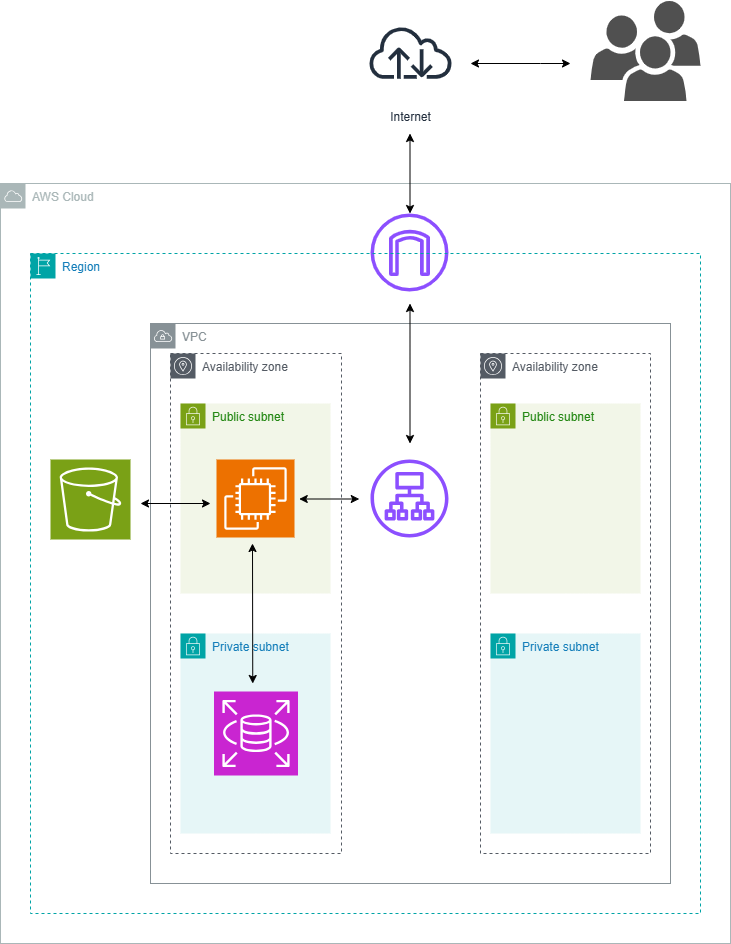

The diagram above was exported from draw.io. Its source (the exported page's mxGraphModel, read from the mxfile embedded in the PNG):
<mxGraphModel dx="1002" dy="531" grid="1" gridSize="10" guides="1" tooltips="1" connect="1" arrows="1" fold="1" page="1" pageScale="1" pageWidth="827" pageHeight="1169" math="0" shadow="0">
  <root>
    <mxCell id="0" />
    <mxCell id="1" parent="0" />
    <mxCell id="rkBUQtpppGupj2ZK0Hvq-4" value="" style="sketch=0;pointerEvents=1;shadow=0;dashed=0;html=1;strokeColor=none;fillColor=#505050;labelPosition=center;verticalLabelPosition=bottom;verticalAlign=top;outlineConnect=0;align=center;shape=mxgraph.office.users.users;movable=0;resizable=0;rotatable=0;deletable=0;editable=0;locked=1;connectable=0;" vertex="1" parent="1">
      <mxGeometry x="610" y="57.5" width="110" height="100" as="geometry" />
    </mxCell>
    <mxCell id="rkBUQtpppGupj2ZK0Hvq-5" value="Internet" style="sketch=0;outlineConnect=0;fontColor=#232F3E;gradientColor=none;strokeColor=#232F3E;fillColor=#ffffff;dashed=0;verticalLabelPosition=bottom;verticalAlign=top;align=center;html=1;fontSize=12;fontStyle=0;aspect=fixed;shape=mxgraph.aws4.resourceIcon;resIcon=mxgraph.aws4.internet;movable=0;resizable=0;rotatable=0;deletable=0;editable=0;locked=1;connectable=0;" vertex="1" parent="1">
      <mxGeometry x="378.75" y="57.5" width="102.5" height="102.5" as="geometry" />
    </mxCell>
    <mxCell id="rkBUQtpppGupj2ZK0Hvq-11" value="Availability zone" style="sketch=0;outlineConnect=0;gradientColor=none;html=1;whiteSpace=wrap;fontSize=12;fontStyle=0;shape=mxgraph.aws4.group;grIcon=mxgraph.aws4.group_availability_zone;strokeColor=#545B64;fillColor=none;verticalAlign=top;align=left;spacingLeft=30;fontColor=#545B64;dashed=1;movable=0;resizable=0;rotatable=0;deletable=0;editable=0;locked=1;connectable=0;" vertex="1" parent="1">
      <mxGeometry x="190" y="410" width="171" height="500" as="geometry" />
    </mxCell>
    <mxCell id="rkBUQtpppGupj2ZK0Hvq-12" value="Availability zone" style="sketch=0;outlineConnect=0;gradientColor=none;html=1;whiteSpace=wrap;fontSize=12;fontStyle=0;shape=mxgraph.aws4.group;grIcon=mxgraph.aws4.group_availability_zone;strokeColor=#545B64;fillColor=none;verticalAlign=top;align=left;spacingLeft=30;fontColor=#545B64;dashed=1;movable=0;resizable=0;rotatable=0;deletable=0;editable=0;locked=1;connectable=0;" vertex="1" parent="1">
      <mxGeometry x="500" y="410" width="170" height="500" as="geometry" />
    </mxCell>
    <mxCell id="rkBUQtpppGupj2ZK0Hvq-13" value="Public subnet" style="points=[[0,0],[0.25,0],[0.5,0],[0.75,0],[1,0],[1,0.25],[1,0.5],[1,0.75],[1,1],[0.75,1],[0.5,1],[0.25,1],[0,1],[0,0.75],[0,0.5],[0,0.25]];outlineConnect=0;gradientColor=none;html=1;whiteSpace=wrap;fontSize=12;fontStyle=0;container=1;pointerEvents=0;collapsible=0;recursiveResize=0;shape=mxgraph.aws4.group;grIcon=mxgraph.aws4.group_security_group;grStroke=0;strokeColor=#7AA116;fillColor=#F2F6E8;verticalAlign=top;align=left;spacingLeft=30;fontColor=#248814;dashed=0;" vertex="1" parent="1">
      <mxGeometry x="200" y="460" width="150" height="190" as="geometry" />
    </mxCell>
    <mxCell id="rkBUQtpppGupj2ZK0Hvq-22" value="" style="sketch=0;points=[[0,0,0],[0.25,0,0],[0.5,0,0],[0.75,0,0],[1,0,0],[0,1,0],[0.25,1,0],[0.5,1,0],[0.75,1,0],[1,1,0],[0,0.25,0],[0,0.5,0],[0,0.75,0],[1,0.25,0],[1,0.5,0],[1,0.75,0]];outlineConnect=0;fontColor=#232F3E;fillColor=#ED7100;strokeColor=#ffffff;dashed=0;verticalLabelPosition=bottom;verticalAlign=top;align=center;html=1;fontSize=12;fontStyle=0;aspect=fixed;shape=mxgraph.aws4.resourceIcon;resIcon=mxgraph.aws4.ec2;" vertex="1" parent="rkBUQtpppGupj2ZK0Hvq-13">
      <mxGeometry x="36" y="56" width="78" height="78" as="geometry" />
    </mxCell>
    <mxCell id="rkBUQtpppGupj2ZK0Hvq-19" value="Public subnet" style="points=[[0,0],[0.25,0],[0.5,0],[0.75,0],[1,0],[1,0.25],[1,0.5],[1,0.75],[1,1],[0.75,1],[0.5,1],[0.25,1],[0,1],[0,0.75],[0,0.5],[0,0.25]];outlineConnect=0;gradientColor=none;html=1;whiteSpace=wrap;fontSize=12;fontStyle=0;container=1;pointerEvents=0;collapsible=0;recursiveResize=0;shape=mxgraph.aws4.group;grIcon=mxgraph.aws4.group_security_group;grStroke=0;strokeColor=#7AA116;fillColor=#F2F6E8;verticalAlign=top;align=left;spacingLeft=30;fontColor=#248814;dashed=0;" vertex="1" parent="1">
      <mxGeometry x="510" y="460" width="150" height="190" as="geometry" />
    </mxCell>
    <mxCell id="rkBUQtpppGupj2ZK0Hvq-20" value="Private subnet" style="points=[[0,0],[0.25,0],[0.5,0],[0.75,0],[1,0],[1,0.25],[1,0.5],[1,0.75],[1,1],[0.75,1],[0.5,1],[0.25,1],[0,1],[0,0.75],[0,0.5],[0,0.25]];outlineConnect=0;gradientColor=none;html=1;whiteSpace=wrap;fontSize=12;fontStyle=0;container=1;pointerEvents=0;collapsible=0;recursiveResize=0;shape=mxgraph.aws4.group;grIcon=mxgraph.aws4.group_security_group;grStroke=0;strokeColor=#00A4A6;fillColor=#E6F6F7;verticalAlign=top;align=left;spacingLeft=30;fontColor=#147EBA;dashed=0;" vertex="1" parent="1">
      <mxGeometry x="200" y="690" width="150" height="200" as="geometry" />
    </mxCell>
    <mxCell id="rkBUQtpppGupj2ZK0Hvq-25" value="" style="sketch=0;points=[[0,0,0],[0.25,0,0],[0.5,0,0],[0.75,0,0],[1,0,0],[0,1,0],[0.25,1,0],[0.5,1,0],[0.75,1,0],[1,1,0],[0,0.25,0],[0,0.5,0],[0,0.75,0],[1,0.25,0],[1,0.5,0],[1,0.75,0]];outlineConnect=0;fontColor=#232F3E;fillColor=#C925D1;strokeColor=#ffffff;dashed=0;verticalLabelPosition=bottom;verticalAlign=top;align=center;html=1;fontSize=12;fontStyle=0;aspect=fixed;shape=mxgraph.aws4.resourceIcon;resIcon=mxgraph.aws4.rds;" vertex="1" parent="rkBUQtpppGupj2ZK0Hvq-20">
      <mxGeometry x="33.5" y="58" width="84" height="84" as="geometry" />
    </mxCell>
    <mxCell id="rkBUQtpppGupj2ZK0Hvq-21" value="Private subnet" style="points=[[0,0],[0.25,0],[0.5,0],[0.75,0],[1,0],[1,0.25],[1,0.5],[1,0.75],[1,1],[0.75,1],[0.5,1],[0.25,1],[0,1],[0,0.75],[0,0.5],[0,0.25]];outlineConnect=0;gradientColor=none;html=1;whiteSpace=wrap;fontSize=12;fontStyle=0;container=1;pointerEvents=0;collapsible=0;recursiveResize=0;shape=mxgraph.aws4.group;grIcon=mxgraph.aws4.group_security_group;grStroke=0;strokeColor=#00A4A6;fillColor=#E6F6F7;verticalAlign=top;align=left;spacingLeft=30;fontColor=#147EBA;dashed=0;" vertex="1" parent="1">
      <mxGeometry x="510" y="690" width="150" height="200" as="geometry" />
    </mxCell>
    <mxCell id="rkBUQtpppGupj2ZK0Hvq-26" value="" style="sketch=0;outlineConnect=0;fontColor=#232F3E;gradientColor=none;fillColor=#8C4FFF;strokeColor=none;dashed=0;verticalLabelPosition=bottom;verticalAlign=top;align=center;html=1;fontSize=12;fontStyle=0;aspect=fixed;pointerEvents=1;shape=mxgraph.aws4.application_load_balancer;" vertex="1" parent="1">
      <mxGeometry x="390" y="516" width="78" height="78" as="geometry" />
    </mxCell>
    <mxCell id="rkBUQtpppGupj2ZK0Hvq-30" value="" style="sketch=0;outlineConnect=0;fontColor=#232F3E;gradientColor=none;fillColor=#8C4FFF;strokeColor=none;dashed=0;verticalLabelPosition=bottom;verticalAlign=top;align=center;html=1;fontSize=12;fontStyle=0;aspect=fixed;pointerEvents=1;shape=mxgraph.aws4.internet_gateway;" vertex="1" parent="1">
      <mxGeometry x="390" y="270" width="78" height="78" as="geometry" />
    </mxCell>
    <mxCell id="rkBUQtpppGupj2ZK0Hvq-32" value="" style="sketch=0;points=[[0,0,0],[0.25,0,0],[0.5,0,0],[0.75,0,0],[1,0,0],[0,1,0],[0.25,1,0],[0.5,1,0],[0.75,1,0],[1,1,0],[0,0.25,0],[0,0.5,0],[0,0.75,0],[1,0.25,0],[1,0.5,0],[1,0.75,0]];outlineConnect=0;fontColor=#232F3E;fillColor=#7AA116;strokeColor=#ffffff;dashed=0;verticalLabelPosition=bottom;verticalAlign=top;align=center;html=1;fontSize=12;fontStyle=0;aspect=fixed;shape=mxgraph.aws4.resourceIcon;resIcon=mxgraph.aws4.s3;" vertex="1" parent="1">
      <mxGeometry x="70" y="516" width="80" height="80" as="geometry" />
    </mxCell>
    <mxCell id="rkBUQtpppGupj2ZK0Hvq-35" value="VPC" style="sketch=0;outlineConnect=0;gradientColor=none;html=1;whiteSpace=wrap;fontSize=12;fontStyle=0;shape=mxgraph.aws4.group;grIcon=mxgraph.aws4.group_vpc;strokeColor=#879196;fillColor=none;verticalAlign=top;align=left;spacingLeft=30;fontColor=#879196;dashed=0;movable=0;resizable=0;rotatable=0;deletable=0;editable=0;locked=1;connectable=0;" vertex="1" parent="1">
      <mxGeometry x="170" y="380" width="520" height="560" as="geometry" />
    </mxCell>
    <mxCell id="rkBUQtpppGupj2ZK0Hvq-37" value="Region" style="points=[[0,0],[0.25,0],[0.5,0],[0.75,0],[1,0],[1,0.25],[1,0.5],[1,0.75],[1,1],[0.75,1],[0.5,1],[0.25,1],[0,1],[0,0.75],[0,0.5],[0,0.25]];outlineConnect=0;gradientColor=none;html=1;whiteSpace=wrap;fontSize=12;fontStyle=0;container=1;pointerEvents=0;collapsible=0;recursiveResize=0;shape=mxgraph.aws4.group;grIcon=mxgraph.aws4.group_region;strokeColor=#00A4A6;fillColor=none;verticalAlign=top;align=left;spacingLeft=30;fontColor=#147EBA;dashed=1;" vertex="1" parent="1">
      <mxGeometry x="50" y="310" width="670" height="660" as="geometry" />
    </mxCell>
    <mxCell id="rkBUQtpppGupj2ZK0Hvq-38" value="AWS Cloud" style="sketch=0;outlineConnect=0;gradientColor=none;html=1;whiteSpace=wrap;fontSize=12;fontStyle=0;shape=mxgraph.aws4.group;grIcon=mxgraph.aws4.group_aws_cloud;strokeColor=#AAB7B8;fillColor=none;verticalAlign=top;align=left;spacingLeft=30;fontColor=#AAB7B8;dashed=0;movable=0;resizable=0;rotatable=0;deletable=0;editable=0;locked=1;connectable=0;" vertex="1" parent="1">
      <mxGeometry x="20" y="240" width="730" height="760" as="geometry" />
    </mxCell>
    <mxCell id="rkBUQtpppGupj2ZK0Hvq-42" value="" style="endArrow=classic;startArrow=classic;html=1;rounded=0;" edge="1" parent="1">
      <mxGeometry width="50" height="50" relative="1" as="geometry">
        <mxPoint x="490" y="120" as="sourcePoint" />
        <mxPoint x="590" y="120" as="targetPoint" />
        <Array as="points">
          <mxPoint x="560" y="120" />
        </Array>
      </mxGeometry>
    </mxCell>
    <mxCell id="rkBUQtpppGupj2ZK0Hvq-43" value="" style="endArrow=classic;startArrow=classic;html=1;rounded=0;movable=0;resizable=0;rotatable=0;deletable=0;editable=0;locked=1;connectable=0;" edge="1" parent="1">
      <mxGeometry width="50" height="50" relative="1" as="geometry">
        <mxPoint x="429.5" y="270" as="sourcePoint" />
        <mxPoint x="429.5" y="190" as="targetPoint" />
        <Array as="points" />
      </mxGeometry>
    </mxCell>
    <mxCell id="rkBUQtpppGupj2ZK0Hvq-46" value="" style="endArrow=classic;startArrow=classic;html=1;rounded=0;movable=0;resizable=0;rotatable=0;deletable=0;editable=0;locked=1;connectable=0;" edge="1" parent="1">
      <mxGeometry width="50" height="50" relative="1" as="geometry">
        <mxPoint x="429.5" y="360" as="sourcePoint" />
        <mxPoint x="429.5" y="500" as="targetPoint" />
      </mxGeometry>
    </mxCell>
    <mxCell id="rkBUQtpppGupj2ZK0Hvq-47" value="" style="endArrow=classic;startArrow=classic;html=1;rounded=0;movable=0;resizable=0;rotatable=0;deletable=0;editable=0;locked=1;connectable=0;" edge="1" parent="1">
      <mxGeometry width="50" height="50" relative="1" as="geometry">
        <mxPoint x="318.75" y="555.5" as="sourcePoint" />
        <mxPoint x="378.75" y="555.5" as="targetPoint" />
      </mxGeometry>
    </mxCell>
    <mxCell id="rkBUQtpppGupj2ZK0Hvq-48" value="" style="endArrow=classic;startArrow=classic;html=1;rounded=0;movable=0;resizable=0;rotatable=0;deletable=0;editable=0;locked=1;connectable=0;" edge="1" parent="1">
      <mxGeometry width="50" height="50" relative="1" as="geometry">
        <mxPoint x="160" y="560" as="sourcePoint" />
        <mxPoint x="230" y="560" as="targetPoint" />
      </mxGeometry>
    </mxCell>
    <mxCell id="rkBUQtpppGupj2ZK0Hvq-49" value="" style="endArrow=classic;startArrow=classic;html=1;rounded=0;movable=0;resizable=0;rotatable=0;deletable=0;editable=0;locked=1;connectable=0;" edge="1" parent="1">
      <mxGeometry width="50" height="50" relative="1" as="geometry">
        <mxPoint x="272" y="600" as="sourcePoint" />
        <mxPoint x="272.25" y="740" as="targetPoint" />
      </mxGeometry>
    </mxCell>
  </root>
</mxGraphModel>